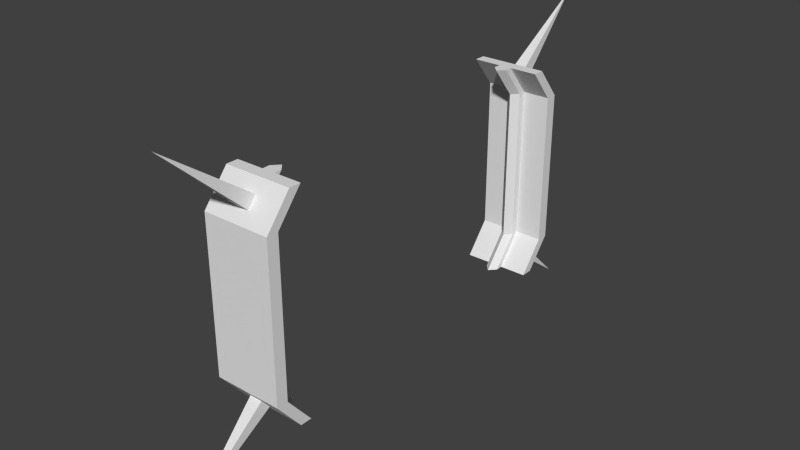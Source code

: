 # Source: targettrack.blend  (saved by Blender 2.69.0; exported with 4.5.12 LTS)
import bpy
from mathutils import Matrix  # noqa: F401  (used for matrix-valued properties, if any)

bpy.ops.wm.read_factory_settings(use_empty=True)
scene = bpy.context.scene
scene.name = 'Scene'

# ---- collections
col_collection_1 = bpy.data.collections.new('Collection 1'); scene.collection.children.link(col_collection_1)

# ---- world
world_world = bpy.data.worlds.new('World'); scene.world = world_world
world_world.color = (0.05088, 0.05088, 0.05088)
world_world.use_sun_shadow = False
world_world.sun_shadow_jitter_overblur = 0.0
world_world.cycles.sampling_method = 'MANUAL'
world_world.cycles.sample_map_resolution = 256

# ---- meshes
me_cube_000 = bpy.data.meshes.new('Cube.000')
me_cube_000.from_pydata([(-1.0, -4.931, 3.169), (-1.0, -4.585, 3.169), (1.0, -4.585, 3.169), (1.0, -4.931, 3.169), (-1.0, -5.331, 2.256), (-1.0, -5.676, 2.256), (1.0, -5.331, 2.256), (1.0, -5.676, 2.256), (-0.1907, -4.585, 3.169), (0.1907, -4.585, 3.169), (0.1907, -4.931, 3.169), (-0.1907, -4.931, 3.169), (0.1907, -5.331, 2.256), (-0.1907, -5.331, 2.256), (-0.1907, -5.676, 2.256), (0.1907, -5.676, 2.256), (-0.1907, -4.365, 3.169), (0.1907, -4.365, 3.169), (0.1907, -5.111, 2.256), (-0.1907, -5.111, 2.256), (0.0, -4.585, 3.169), (0.0, -4.931, 3.169), (0.0, -5.676, 2.256), (0.0, -4.157, 3.169), (0.0, -4.903, 2.256), (-1.0, -5.428, 2.56), (-1.0, -5.179, 2.865), (-1.0, -5.082, 2.56), (-1.0, -4.834, 2.865), (1.0, -5.082, 2.56), (1.0, -4.834, 2.865), (1.0, -5.428, 2.56), (1.0, -5.179, 2.865), (-0.1907, -4.834, 2.865), (-0.1907, -5.082, 2.56), (0.1907, -4.834, 2.865), (0.1907, -5.082, 2.56), (0.1907, -5.179, 2.865), (0.1907, -5.428, 2.56), (-0.1907, -5.179, 2.865), (-0.1907, -5.428, 2.56), (-0.1907, -4.613, 2.865), (-0.1907, -4.862, 2.56), (0.1907, -4.613, 2.865), (0.1907, -4.862, 2.56), (0.0, -5.179, 2.865), (0.0, -5.428, 2.56), (0.0, -4.406, 2.865), (0.0, -4.654, 2.56), (0.0, -7.685, 4.657), (-1.0, -4.931, -3.169), (-1.0, -4.585, -3.169), (1.0, -4.585, -3.169), (1.0, -4.931, -3.169), (-1.0, -5.331, -2.256), (-1.0, -5.676, -2.256), (1.0, -5.331, -2.256), (1.0, -5.676, -2.256), (-0.1907, -4.585, -3.169), (0.1907, -4.585, -3.169), (0.1907, -4.931, -3.169), (-0.1907, -4.931, -3.169), (0.1907, -5.331, -2.256), (-0.1907, -5.331, -2.256), (-0.1907, -5.676, -2.256), (0.1907, -5.676, -2.256), (-0.1907, -4.365, -3.169), (0.1907, -4.365, -3.169), (0.1907, -5.111, -2.256), (-0.1907, -5.111, -2.256), (0.0, -4.585, -3.169), (0.0, -4.931, -3.169), (0.0, -5.676, -2.256), (0.0, -4.157, -3.169), (0.0, -4.903, -2.256), (1.0, -5.676, 0.0), (1.0, -5.331, 0.0), (-1.0, -5.676, 0.0), (-1.0, -5.331, 0.0), (-0.1907, -5.676, 0.0), (0.1907, -5.676, 0.0), (0.1907, -5.331, 0.0), (-0.1907, -5.331, 0.0), (0.0, -4.903, 0.0), (0.0, -5.676, 0.0), (0.1907, -5.111, 0.0), (-0.1907, -5.111, 0.0), (-1.0, -5.428, -2.56), (-1.0, -5.179, -2.865), (-1.0, -5.082, -2.56), (-1.0, -4.834, -2.865), (1.0, -5.082, -2.56), (1.0, -4.834, -2.865), (1.0, -5.428, -2.56), (1.0, -5.179, -2.865), (-0.1907, -4.834, -2.865), (-0.1907, -5.082, -2.56), (0.1907, -4.834, -2.865), (0.1907, -5.082, -2.56), (0.1907, -5.179, -2.865), (0.1907, -5.428, -2.56), (-0.1907, -5.179, -2.865), (-0.1907, -5.428, -2.56), (-0.1907, -4.613, -2.865), (-0.1907, -4.862, -2.56), (0.1907, -4.613, -2.865), (0.1907, -4.862, -2.56), (0.0, -5.179, -2.865), (0.0, -5.428, -2.56), (0.0, -4.406, -2.865), (0.0, -4.654, -2.56), (0.0, -7.685, -4.657)], [], [(11, 8, 1, 0), (25, 27, 4, 5), (36, 29, 6, 12), (29, 31, 7, 6), (40, 25, 5, 14), (3, 2, 9, 10), (21, 20, 8, 11), (27, 34, 13, 4), (31, 38, 15, 7), (46, 40, 14, 22), (48, 44, 18, 24), (82, 13, 19, 86), (36, 12, 18, 44), (20, 9, 17, 23), (33, 8, 16, 41), (10, 9, 20, 21), (38, 46, 22, 15), (42, 48, 24, 19), (8, 20, 23, 16), (5, 4, 78, 77), (4, 13, 82, 78), (12, 6, 76, 81), (19, 24, 83, 86), (12, 81, 85, 18), (14, 5, 77, 79), (22, 14, 79, 84), (6, 7, 75, 76), (24, 18, 85, 83), (7, 15, 80, 75), (15, 22, 84, 80), (0, 1, 28, 26), (26, 28, 27, 25), (9, 2, 30, 35), (35, 30, 29, 36), (2, 3, 32, 30), (30, 32, 31, 29), (11, 0, 26, 39), (39, 26, 25, 40), (1, 8, 33, 28), (28, 33, 34, 27), (3, 10, 37, 32), (32, 37, 38, 31), (21, 11, 39, 45), (23, 17, 43, 47), (47, 43, 44, 48), (9, 35, 43, 17), (35, 36, 44, 43), (13, 34, 42, 19), (34, 33, 41, 42), (10, 21, 45, 37), (16, 23, 47, 41), (41, 47, 48, 42), (46, 38, 49), (39, 40, 49), (37, 45, 49), (40, 46, 49), (38, 37, 49), (45, 39, 49), (61, 50, 51, 58), (87, 55, 54, 89), (98, 62, 56, 91), (91, 56, 57, 93), (102, 64, 55, 87), (53, 60, 59, 52), (71, 61, 58, 70), (89, 54, 63, 96), (93, 57, 65, 100), (108, 72, 64, 102), (110, 74, 68, 106), (82, 86, 69, 63), (98, 106, 68, 62), (70, 73, 67, 59), (95, 103, 66, 58), (60, 71, 70, 59), (100, 65, 72, 108), (104, 69, 74, 110), (58, 66, 73, 70), (55, 77, 78, 54), (54, 78, 82, 63), (62, 81, 76, 56), (69, 86, 83, 74), (62, 68, 85, 81), (64, 79, 77, 55), (72, 84, 79, 64), (56, 76, 75, 57), (74, 83, 85, 68), (57, 75, 80, 65), (65, 80, 84, 72), (50, 88, 90, 51), (88, 87, 89, 90), (59, 97, 92, 52), (97, 98, 91, 92), (52, 92, 94, 53), (92, 91, 93, 94), (61, 101, 88, 50), (101, 102, 87, 88), (51, 90, 95, 58), (90, 89, 96, 95), (53, 94, 99, 60), (94, 93, 100, 99), (71, 107, 101, 61), (73, 109, 105, 67), (109, 110, 106, 105), (59, 67, 105, 97), (97, 105, 106, 98), (63, 69, 104, 96), (96, 104, 103, 95), (60, 99, 107, 71), (66, 103, 109, 73), (103, 104, 110, 109), (108, 111, 100), (101, 111, 102), (99, 111, 107), (102, 111, 108), (100, 111, 99), (107, 111, 101)])
_uv = me_cube_000.uv_layers.new(name='UVMap')
_uv.uv.foreach_set('vector', [0.1247, 0.9382, 0.1247, 0.9872, 0.01024, 0.9869, 0.01037, 0.9381, 0.8818, 0.8516, 0.8352, 0.8516, 0.8688, 0.8105, 0.9153, 0.8105, 0.7297, 0.8569, 0.6205, 0.8569, 0.6205, 0.8038, 0.7297, 0.8038, 0.8347, 0.852, 0.8813, 0.8521, 0.9149, 0.8112, 0.8683, 0.811, 0.124, 0.8261, 0.01086, 0.827, 0.01147, 0.7719, 0.1218, 0.7679, 0.2933, 0.9379, 0.2935, 0.9868, 0.1788, 0.9872, 0.1788, 0.9383, 0.1518, 0.9382, 0.1518, 0.9872, 0.1247, 0.9872, 0.1247, 0.9382, 0.7302, 0.8563, 0.6211, 0.8563, 0.6211, 0.8033, 0.7302, 0.8033, 0.2927, 0.8268, 0.18, 0.8265, 0.1838, 0.7686, 0.2921, 0.772, 0.152, 0.8261, 0.124, 0.8261, 0.1218, 0.7679, 0.1529, 0.7673, 0.458, 0.8561, 0.5101, 0.8561, 0.5101, 0.7993, 0.458, 0.7993, 0.5543, 0.4623, 0.5543, 0.7993, 0.5101, 0.7993, 0.5101, 0.4623, 0.5543, 0.8561, 0.5543, 0.7993, 0.5101, 0.7993, 0.5101, 0.8561, 0.5101, 0.9926, 0.5543, 0.9626, 0.5101, 0.9626, 0.458, 0.9626, 0.5543, 0.9078, 0.5543, 0.9626, 0.5101, 0.9626, 0.5101, 0.9078, 0.1788, 0.9383, 0.1788, 0.9872, 0.1518, 0.9872, 0.1518, 0.9382, 0.18, 0.8265, 0.152, 0.8261, 0.1529, 0.7673, 0.1838, 0.7686, 0.5101, 0.8561, 0.458, 0.8561, 0.458, 0.7993, 0.5101, 0.7993, 0.5543, 0.9626, 0.5101, 0.9918, 0.458, 0.9626, 0.5101, 0.9626, 0.9153, 0.8105, 0.8688, 0.8105, 0.8688, 0.5062, 0.9153, 0.5062, 0.7302, 0.8033, 0.6211, 0.8033, 0.6211, 0.499, 0.7302, 0.499, 0.7297, 0.8038, 0.6205, 0.8038, 0.6205, 0.4996, 0.7297, 0.4996, 0.5101, 0.7993, 0.458, 0.7993, 0.458, 0.4623, 0.5101, 0.4623, 0.5543, 0.7993, 0.5543, 0.4623, 0.5101, 0.4623, 0.5101, 0.7993, 0.1218, 0.7679, 0.01147, 0.7719, 0.01633, 0.4922, 0.1167, 0.494, 0.1529, 0.7673, 0.1218, 0.7679, 0.1167, 0.494, 0.1522, 0.4948, 0.8683, 0.811, 0.9149, 0.8112, 0.9157, 0.5069, 0.8692, 0.5068, 0.458, 0.7993, 0.5101, 0.7993, 0.5101, 0.4623, 0.458, 0.4623, 0.2921, 0.772, 0.1838, 0.7686, 0.1878, 0.4956, 0.2886, 0.4935, 0.1838, 0.7686, 0.1529, 0.7673, 0.1522, 0.4948, 0.1878, 0.4956, 0.8148, 0.9337, 0.7682, 0.9337, 0.8017, 0.8927, 0.8483, 0.8927, 0.8483, 0.8927, 0.8017, 0.8927, 0.8352, 0.8516, 0.8818, 0.8516, 0.7297, 0.9629, 0.6205, 0.9629, 0.6205, 0.9099, 0.7297, 0.9099, 0.7297, 0.9099, 0.6205, 0.9099, 0.6205, 0.8569, 0.7297, 0.8569, 0.7674, 0.934, 0.814, 0.9341, 0.8476, 0.8931, 0.8011, 0.893, 0.8011, 0.893, 0.8476, 0.8931, 0.8813, 0.8521, 0.8347, 0.852, 0.1247, 0.9382, 0.01037, 0.9381, 0.01056, 0.8825, 0.1245, 0.8824, 0.1245, 0.8824, 0.01056, 0.8825, 0.01086, 0.827, 0.124, 0.8261, 0.7302, 0.9624, 0.6211, 0.9624, 0.6211, 0.9093, 0.7302, 0.9093, 0.7302, 0.9093, 0.6211, 0.9093, 0.6211, 0.8563, 0.7302, 0.8563, 0.2933, 0.9379, 0.1788, 0.9383, 0.1791, 0.8825, 0.2931, 0.8822, 0.2931, 0.8822, 0.1791, 0.8825, 0.18, 0.8265, 0.2927, 0.8268, 0.1518, 0.9382, 0.1247, 0.9382, 0.1245, 0.8824, 0.1518, 0.8824, 0.458, 0.9626, 0.5101, 0.9626, 0.5101, 0.9078, 0.458, 0.9078, 0.458, 0.9078, 0.5101, 0.9078, 0.5101, 0.8561, 0.458, 0.8561, 0.5543, 0.9626, 0.5543, 0.9078, 0.5101, 0.9078, 0.5101, 0.9626, 0.5543, 0.9078, 0.5543, 0.8561, 0.5101, 0.8561, 0.5101, 0.9078, 0.5543, 0.7993, 0.5543, 0.8561, 0.5101, 0.8561, 0.5101, 0.7993, 0.5543, 0.8561, 0.5543, 0.9078, 0.5101, 0.9078, 0.5101, 0.8561, 0.1788, 0.9383, 0.1518, 0.9382, 0.1518, 0.8824, 0.1791, 0.8825, 0.5101, 0.9626, 0.458, 0.9626, 0.458, 0.9078, 0.5101, 0.9078, 0.5101, 0.9078, 0.458, 0.9078, 0.458, 0.8561, 0.5101, 0.8561, 0.9687, 0.5044, 0.9929, 0.5027, 0.9684, 0.9114, 0.939, 0.5065, 0.9926, 0.503, 0.9686, 0.9139, 0.9386, 0.507, 0.9681, 0.5044, 0.9684, 0.9114, 0.9392, 0.507, 0.9687, 0.5044, 0.9684, 0.9114, 0.939, 0.5065, 0.9926, 0.503, 0.9686, 0.9139, 0.9681, 0.5044, 0.9929, 0.5027, 0.9684, 0.9114, 0.1247, 0.9382, 0.01037, 0.9381, 0.01024, 0.9869, 0.1247, 0.9872, 0.8818, 0.8516, 0.9153, 0.8105, 0.8688, 0.8105, 0.8352, 0.8516, 0.7297, 0.8569, 0.7297, 0.8038, 0.6205, 0.8038, 0.6205, 0.8569, 0.8347, 0.852, 0.8683, 0.811, 0.9149, 0.8112, 0.8813, 0.8521, 0.124, 0.8261, 0.1218, 0.7679, 0.01147, 0.7719, 0.01086, 0.827, 0.2933, 0.9379, 0.1788, 0.9383, 0.1788, 0.9872, 0.2935, 0.9868, 0.1518, 0.9382, 0.1247, 0.9382, 0.1247, 0.9872, 0.1518, 0.9872, 0.7302, 0.8563, 0.7302, 0.8033, 0.6211, 0.8033, 0.6211, 0.8563, 0.2927, 0.8268, 0.2921, 0.772, 0.1838, 0.7686, 0.18, 0.8265, 0.152, 0.8261, 0.1529, 0.7673, 0.1218, 0.7679, 0.124, 0.8261, 0.458, 0.8561, 0.458, 0.7993, 0.5101, 0.7993, 0.5101, 0.8561, 0.5543, 0.4623, 0.5101, 0.4623, 0.5101, 0.7993, 0.5543, 0.7993, 0.5543, 0.8561, 0.5101, 0.8561, 0.5101, 0.7993, 0.5543, 0.7993, 0.5101, 0.9926, 0.458, 0.9626, 0.5101, 0.9626, 0.5543, 0.9626, 0.5543, 0.9078, 0.5101, 0.9078, 0.5101, 0.9626, 0.5543, 0.9626, 0.1788, 0.9383, 0.1518, 0.9382, 0.1518, 0.9872, 0.1788, 0.9872, 0.18, 0.8265, 0.1838, 0.7686, 0.1529, 0.7673, 0.152, 0.8261, 0.5101, 0.8561, 0.5101, 0.7993, 0.458, 0.7993, 0.458, 0.8561, 0.5543, 0.9626, 0.5101, 0.9626, 0.458, 0.9626, 0.5101, 0.9918, 0.9153, 0.8105, 0.9153, 0.5062, 0.8688, 0.5062, 0.8688, 0.8105, 0.7302, 0.8033, 0.7302, 0.499, 0.6211, 0.499, 0.6211, 0.8033, 0.7297, 0.8038, 0.7297, 0.4996, 0.6205, 0.4996, 0.6205, 0.8038, 0.5101, 0.7993, 0.5101, 0.4623, 0.458, 0.4623, 0.458, 0.7993, 0.5543, 0.7993, 0.5101, 0.7993, 0.5101, 0.4623, 0.5543, 0.4623, 0.1218, 0.7679, 0.1167, 0.494, 0.01633, 0.4922, 0.01147, 0.7719, 0.1529, 0.7673, 0.1522, 0.4948, 0.1167, 0.494, 0.1218, 0.7679, 0.8683, 0.811, 0.8692, 0.5068, 0.9157, 0.5069, 0.9149, 0.8112, 0.458, 0.7993, 0.458, 0.4623, 0.5101, 0.4623, 0.5101, 0.7993, 0.2921, 0.772, 0.2886, 0.4935, 0.1878, 0.4956, 0.1838, 0.7686, 0.1838, 0.7686, 0.1878, 0.4956, 0.1522, 0.4948, 0.1529, 0.7673, 0.8148, 0.9337, 0.8483, 0.8927, 0.8017, 0.8927, 0.7682, 0.9337, 0.8483, 0.8927, 0.8818, 0.8516, 0.8352, 0.8516, 0.8017, 0.8927, 0.7297, 0.9629, 0.7297, 0.9099, 0.6205, 0.9099, 0.6205, 0.9629, 0.7297, 0.9099, 0.7297, 0.8569, 0.6205, 0.8569, 0.6205, 0.9099, 0.7674, 0.934, 0.8011, 0.893, 0.8476, 0.8931, 0.814, 0.9341, 0.8011, 0.893, 0.8347, 0.852, 0.8813, 0.8521, 0.8476, 0.8931, 0.1247, 0.9382, 0.1245, 0.8824, 0.01056, 0.8825, 0.01037, 0.9381, 0.1245, 0.8824, 0.124, 0.8261, 0.01086, 0.827, 0.01056, 0.8825, 0.7302, 0.9624, 0.7302, 0.9093, 0.6211, 0.9093, 0.6211, 0.9624, 0.7302, 0.9093, 0.7302, 0.8563, 0.6211, 0.8563, 0.6211, 0.9093, 0.2933, 0.9379, 0.2931, 0.8822, 0.1791, 0.8825, 0.1788, 0.9383, 0.2931, 0.8822, 0.2927, 0.8268, 0.18, 0.8265, 0.1791, 0.8825, 0.1518, 0.9382, 0.1518, 0.8824, 0.1245, 0.8824, 0.1247, 0.9382, 0.458, 0.9626, 0.458, 0.9078, 0.5101, 0.9078, 0.5101, 0.9626, 0.458, 0.9078, 0.458, 0.8561, 0.5101, 0.8561, 0.5101, 0.9078, 0.5543, 0.9626, 0.5101, 0.9626, 0.5101, 0.9078, 0.5543, 0.9078, 0.5543, 0.9078, 0.5101, 0.9078, 0.5101, 0.8561, 0.5543, 0.8561, 0.5543, 0.7993, 0.5101, 0.7993, 0.5101, 0.8561, 0.5543, 0.8561, 0.5543, 0.8561, 0.5101, 0.8561, 0.5101, 0.9078, 0.5543, 0.9078, 0.1788, 0.9383, 0.1791, 0.8825, 0.1518, 0.8824, 0.1518, 0.9382, 0.5101, 0.9626, 0.5101, 0.9078, 0.458, 0.9078, 0.458, 0.9626, 0.5101, 0.9078, 0.5101, 0.8561, 0.458, 0.8561, 0.458, 0.9078, 0.9687, 0.5044, 0.9684, 0.9114, 0.9929, 0.5027, 0.939, 0.5065, 0.9686, 0.9139, 0.9926, 0.503, 0.9386, 0.507, 0.9684, 0.9114, 0.9681, 0.5044, 0.9392, 0.507, 0.9684, 0.9114, 0.9687, 0.5044, 0.939, 0.5065, 0.9686, 0.9139, 0.9926, 0.503, 0.9681, 0.5044, 0.9684, 0.9114, 0.9929, 0.5027])
me_cube_000.use_remesh_preserve_volume = False
me_cube_000.use_remesh_preserve_attributes = False
me_cube_000.use_mirror_vertex_groups = False
me_cube_000.update()
me_cube_001 = bpy.data.meshes.new('Cube.001')
me_cube_001.from_pydata([(-1.0, 4.931, 3.169), (-1.0, 4.585, 3.169), (1.0, 4.585, 3.169), (1.0, 4.931, 3.169), (-1.0, 5.331, 2.256), (-1.0, 5.676, 2.256), (1.0, 5.331, 2.256), (1.0, 5.676, 2.256), (-0.1907, 4.585, 3.169), (0.1907, 4.585, 3.169), (0.1907, 4.931, 3.169), (-0.1907, 4.931, 3.169), (0.1907, 5.331, 2.256), (-0.1907, 5.331, 2.256), (-0.1907, 5.676, 2.256), (0.1907, 5.676, 2.256), (-0.1907, 4.365, 3.169), (0.1907, 4.365, 3.169), (0.1907, 5.111, 2.256), (-0.1907, 5.111, 2.256), (0.0, 4.585, 3.169), (0.0, 4.931, 3.169), (0.0, 5.676, 2.256), (0.0, 4.157, 3.169), (0.0, 4.903, 2.256), (-1.0, 5.428, 2.56), (-1.0, 5.179, 2.865), (-1.0, 5.082, 2.56), (-1.0, 4.834, 2.865), (1.0, 5.082, 2.56), (1.0, 4.834, 2.865), (1.0, 5.428, 2.56), (1.0, 5.179, 2.865), (-0.1907, 4.834, 2.865), (-0.1907, 5.082, 2.56), (0.1907, 4.834, 2.865), (0.1907, 5.082, 2.56), (0.1907, 5.179, 2.865), (0.1907, 5.428, 2.56), (-0.1907, 5.179, 2.865), (-0.1907, 5.428, 2.56), (-0.1907, 4.613, 2.865), (-0.1907, 4.862, 2.56), (0.1907, 4.613, 2.865), (0.1907, 4.862, 2.56), (0.0, 5.179, 2.865), (0.0, 5.428, 2.56), (0.0, 4.406, 2.865), (0.0, 4.654, 2.56), (0.0, 7.685, 4.657), (-1.0, 4.931, -3.169), (-1.0, 4.585, -3.169), (1.0, 4.585, -3.169), (1.0, 4.931, -3.169), (-1.0, 5.331, -2.256), (-1.0, 5.676, -2.256), (1.0, 5.331, -2.256), (1.0, 5.676, -2.256), (-0.1907, 4.585, -3.169), (0.1907, 4.585, -3.169), (0.1907, 4.931, -3.169), (-0.1907, 4.931, -3.169), (0.1907, 5.331, -2.256), (-0.1907, 5.331, -2.256), (-0.1907, 5.676, -2.256), (0.1907, 5.676, -2.256), (-0.1907, 4.365, -3.169), (0.1907, 4.365, -3.169), (0.1907, 5.111, -2.256), (-0.1907, 5.111, -2.256), (0.0, 4.585, -3.169), (0.0, 4.931, -3.169), (0.0, 5.676, -2.256), (0.0, 4.157, -3.169), (0.0, 4.903, -2.256), (1.0, 5.676, 0.0), (1.0, 5.331, 0.0), (-1.0, 5.676, 0.0), (-1.0, 5.331, 0.0), (-0.1907, 5.676, 0.0), (0.1907, 5.676, 0.0), (0.1907, 5.331, 0.0), (-0.1907, 5.331, 0.0), (0.0, 4.903, 0.0), (0.0, 5.676, 0.0), (0.1907, 5.111, 0.0), (-0.1907, 5.111, 0.0), (-1.0, 5.428, -2.56), (-1.0, 5.179, -2.865), (-1.0, 5.082, -2.56), (-1.0, 4.834, -2.865), (1.0, 5.082, -2.56), (1.0, 4.834, -2.865), (1.0, 5.428, -2.56), (1.0, 5.179, -2.865), (-0.1907, 4.834, -2.865), (-0.1907, 5.082, -2.56), (0.1907, 4.834, -2.865), (0.1907, 5.082, -2.56), (0.1907, 5.179, -2.865), (0.1907, 5.428, -2.56), (-0.1907, 5.179, -2.865), (-0.1907, 5.428, -2.56), (-0.1907, 4.613, -2.865), (-0.1907, 4.862, -2.56), (0.1907, 4.613, -2.865), (0.1907, 4.862, -2.56), (0.0, 5.179, -2.865), (0.0, 5.428, -2.56), (0.0, 4.406, -2.865), (0.0, 4.654, -2.56), (0.0, 7.685, -4.657)], [], [(11, 0, 1, 8), (25, 5, 4, 27), (36, 12, 6, 29), (29, 6, 7, 31), (40, 14, 5, 25), (3, 10, 9, 2), (21, 11, 8, 20), (27, 4, 13, 34), (31, 7, 15, 38), (46, 22, 14, 40), (48, 24, 18, 44), (82, 86, 19, 13), (36, 44, 18, 12), (20, 23, 17, 9), (33, 41, 16, 8), (10, 21, 20, 9), (38, 15, 22, 46), (42, 19, 24, 48), (8, 16, 23, 20), (5, 77, 78, 4), (4, 78, 82, 13), (12, 81, 76, 6), (19, 86, 83, 24), (12, 18, 85, 81), (14, 79, 77, 5), (22, 84, 79, 14), (6, 76, 75, 7), (24, 83, 85, 18), (7, 75, 80, 15), (15, 80, 84, 22), (0, 26, 28, 1), (26, 25, 27, 28), (9, 35, 30, 2), (35, 36, 29, 30), (2, 30, 32, 3), (30, 29, 31, 32), (11, 39, 26, 0), (39, 40, 25, 26), (1, 28, 33, 8), (28, 27, 34, 33), (3, 32, 37, 10), (32, 31, 38, 37), (21, 45, 39, 11), (23, 47, 43, 17), (47, 48, 44, 43), (9, 17, 43, 35), (35, 43, 44, 36), (13, 19, 42, 34), (34, 42, 41, 33), (10, 37, 45, 21), (16, 41, 47, 23), (41, 42, 48, 47), (46, 49, 38), (39, 49, 40), (37, 49, 45), (40, 49, 46), (38, 49, 37), (45, 49, 39), (61, 58, 51, 50), (87, 89, 54, 55), (98, 91, 56, 62), (91, 93, 57, 56), (102, 87, 55, 64), (53, 52, 59, 60), (71, 70, 58, 61), (89, 96, 63, 54), (93, 100, 65, 57), (108, 102, 64, 72), (110, 106, 68, 74), (82, 63, 69, 86), (98, 62, 68, 106), (70, 59, 67, 73), (95, 58, 66, 103), (60, 59, 70, 71), (100, 108, 72, 65), (104, 110, 74, 69), (58, 70, 73, 66), (55, 54, 78, 77), (54, 63, 82, 78), (62, 56, 76, 81), (69, 74, 83, 86), (62, 81, 85, 68), (64, 55, 77, 79), (72, 64, 79, 84), (56, 57, 75, 76), (74, 68, 85, 83), (57, 65, 80, 75), (65, 72, 84, 80), (50, 51, 90, 88), (88, 90, 89, 87), (59, 52, 92, 97), (97, 92, 91, 98), (52, 53, 94, 92), (92, 94, 93, 91), (61, 50, 88, 101), (101, 88, 87, 102), (51, 58, 95, 90), (90, 95, 96, 89), (53, 60, 99, 94), (94, 99, 100, 93), (71, 61, 101, 107), (73, 67, 105, 109), (109, 105, 106, 110), (59, 97, 105, 67), (97, 98, 106, 105), (63, 96, 104, 69), (96, 95, 103, 104), (60, 71, 107, 99), (66, 73, 109, 103), (103, 109, 110, 104), (108, 100, 111), (101, 102, 111), (99, 107, 111), (102, 108, 111), (100, 99, 111), (107, 101, 111)])
_uv = me_cube_001.uv_layers.new(name='UVMap')
_uv.uv.foreach_set('vector', [0.1247, 0.9382, 0.01037, 0.9381, 0.01024, 0.9869, 0.1247, 0.9872, 0.8818, 0.8516, 0.9153, 0.8105, 0.8688, 0.8105, 0.8352, 0.8516, 0.7297, 0.8569, 0.7297, 0.8038, 0.6205, 0.8038, 0.6205, 0.8569, 0.8347, 0.852, 0.8683, 0.811, 0.9149, 0.8112, 0.8813, 0.8521, 0.124, 0.8261, 0.1218, 0.7679, 0.01147, 0.7719, 0.01086, 0.827, 0.2933, 0.9379, 0.1788, 0.9383, 0.1788, 0.9872, 0.2935, 0.9868, 0.1518, 0.9382, 0.1247, 0.9382, 0.1247, 0.9872, 0.1518, 0.9872, 0.7302, 0.8563, 0.7302, 0.8033, 0.6211, 0.8033, 0.6211, 0.8563, 0.2927, 0.8268, 0.2921, 0.772, 0.1838, 0.7686, 0.18, 0.8265, 0.152, 0.8261, 0.1529, 0.7673, 0.1218, 0.7679, 0.124, 0.8261, 0.458, 0.8561, 0.458, 0.7993, 0.5101, 0.7993, 0.5101, 0.8561, 0.5543, 0.4623, 0.5101, 0.4623, 0.5101, 0.7993, 0.5543, 0.7993, 0.5543, 0.8561, 0.5101, 0.8561, 0.5101, 0.7993, 0.5543, 0.7993, 0.5101, 0.9934, 0.458, 0.9626, 0.5101, 0.9626, 0.5543, 0.9626, 0.5543, 0.9078, 0.5101, 0.9078, 0.5101, 0.9626, 0.5543, 0.9626, 0.1788, 0.9383, 0.1518, 0.9382, 0.1518, 0.9872, 0.1788, 0.9872, 0.18, 0.8265, 0.1838, 0.7686, 0.1529, 0.7673, 0.152, 0.8261, 0.5101, 0.8561, 0.5101, 0.7993, 0.458, 0.7993, 0.458, 0.8561, 0.5543, 0.9626, 0.5101, 0.9626, 0.458, 0.9626, 0.5101, 0.9925, 0.9153, 0.8105, 0.9153, 0.5062, 0.8688, 0.5062, 0.8688, 0.8105, 0.7302, 0.8033, 0.7302, 0.499, 0.6211, 0.499, 0.6211, 0.8033, 0.7297, 0.8038, 0.7297, 0.4996, 0.6205, 0.4996, 0.6205, 0.8038, 0.5101, 0.7993, 0.5101, 0.4623, 0.458, 0.4623, 0.458, 0.7993, 0.5543, 0.7993, 0.5101, 0.7993, 0.5101, 0.4623, 0.5543, 0.4623, 0.1218, 0.7679, 0.1167, 0.494, 0.01633, 0.4922, 0.01147, 0.7719, 0.1529, 0.7673, 0.1522, 0.4948, 0.1167, 0.494, 0.1218, 0.7679, 0.8683, 0.811, 0.8692, 0.5068, 0.9157, 0.5069, 0.9149, 0.8112, 0.458, 0.7993, 0.458, 0.4623, 0.5101, 0.4623, 0.5101, 0.7993, 0.2921, 0.772, 0.2886, 0.4935, 0.1878, 0.4956, 0.1838, 0.7686, 0.1838, 0.7686, 0.1878, 0.4956, 0.1522, 0.4948, 0.1529, 0.7673, 0.8148, 0.9337, 0.8483, 0.8927, 0.8017, 0.8927, 0.7682, 0.9337, 0.8483, 0.8927, 0.8818, 0.8516, 0.8352, 0.8516, 0.8017, 0.8927, 0.7297, 0.9629, 0.7297, 0.9099, 0.6205, 0.9099, 0.6205, 0.9629, 0.7297, 0.9099, 0.7297, 0.8569, 0.6205, 0.8569, 0.6205, 0.9099, 0.7674, 0.934, 0.8011, 0.893, 0.8476, 0.8931, 0.814, 0.9341, 0.8011, 0.893, 0.8347, 0.852, 0.8813, 0.8521, 0.8476, 0.8931, 0.1247, 0.9382, 0.1245, 0.8824, 0.01056, 0.8825, 0.01037, 0.9381, 0.1245, 0.8824, 0.124, 0.8261, 0.01086, 0.827, 0.01056, 0.8825, 0.7302, 0.9624, 0.7302, 0.9093, 0.6211, 0.9093, 0.6211, 0.9624, 0.7302, 0.9093, 0.7302, 0.8563, 0.6211, 0.8563, 0.6211, 0.9093, 0.2933, 0.9379, 0.2931, 0.8822, 0.1791, 0.8825, 0.1788, 0.9383, 0.2931, 0.8822, 0.2927, 0.8268, 0.18, 0.8265, 0.1791, 0.8825, 0.1518, 0.9382, 0.1518, 0.8824, 0.1245, 0.8824, 0.1247, 0.9382, 0.458, 0.9626, 0.458, 0.9078, 0.5101, 0.9078, 0.5101, 0.9626, 0.458, 0.9078, 0.458, 0.8561, 0.5101, 0.8561, 0.5101, 0.9078, 0.5543, 0.9626, 0.5101, 0.9626, 0.5101, 0.9078, 0.5543, 0.9078, 0.5543, 0.9078, 0.5101, 0.9078, 0.5101, 0.8561, 0.5543, 0.8561, 0.5543, 0.7993, 0.5101, 0.7993, 0.5101, 0.8561, 0.5543, 0.8561, 0.5543, 0.8561, 0.5101, 0.8561, 0.5101, 0.9078, 0.5543, 0.9078, 0.1788, 0.9383, 0.1791, 0.8825, 0.1518, 0.8824, 0.1518, 0.9382, 0.5101, 0.9626, 0.5101, 0.9078, 0.458, 0.9078, 0.458, 0.9626, 0.5101, 0.9078, 0.5101, 0.8561, 0.458, 0.8561, 0.458, 0.9078, 0.9687, 0.5044, 0.9684, 0.9114, 0.9929, 0.5027, 0.939, 0.5065, 0.9686, 0.9139, 0.9926, 0.503, 0.9386, 0.507, 0.9684, 0.9114, 0.9681, 0.5044, 0.9392, 0.507, 0.9684, 0.9114, 0.9687, 0.5044, 0.939, 0.5065, 0.9686, 0.9139, 0.9926, 0.503, 0.9681, 0.5044, 0.9684, 0.9114, 0.9929, 0.5027, 0.1247, 0.9382, 0.1247, 0.9872, 0.01024, 0.9869, 0.01037, 0.9381, 0.8818, 0.8516, 0.8352, 0.8516, 0.8688, 0.8105, 0.9153, 0.8105, 0.7297, 0.8569, 0.6205, 0.8569, 0.6205, 0.8038, 0.7297, 0.8038, 0.8347, 0.852, 0.8813, 0.8521, 0.9149, 0.8112, 0.8683, 0.811, 0.124, 0.8261, 0.01086, 0.827, 0.01147, 0.7719, 0.1218, 0.7679, 0.2933, 0.9379, 0.2935, 0.9868, 0.1788, 0.9872, 0.1788, 0.9383, 0.1518, 0.9382, 0.1518, 0.9872, 0.1247, 0.9872, 0.1247, 0.9382, 0.7302, 0.8563, 0.6211, 0.8563, 0.6211, 0.8033, 0.7302, 0.8033, 0.2927, 0.8268, 0.18, 0.8265, 0.1838, 0.7686, 0.2921, 0.772, 0.152, 0.8261, 0.124, 0.8261, 0.1218, 0.7679, 0.1529, 0.7673, 0.458, 0.8561, 0.5101, 0.8561, 0.5101, 0.7993, 0.458, 0.7993, 0.5543, 0.4623, 0.5543, 0.7993, 0.5101, 0.7993, 0.5101, 0.4623, 0.5543, 0.8561, 0.5543, 0.7993, 0.5101, 0.7993, 0.5101, 0.8561, 0.5101, 0.9934, 0.5543, 0.9626, 0.5101, 0.9626, 0.458, 0.9626, 0.5543, 0.9078, 0.5543, 0.9626, 0.5101, 0.9626, 0.5101, 0.9078, 0.1788, 0.9383, 0.1788, 0.9872, 0.1518, 0.9872, 0.1518, 0.9382, 0.18, 0.8265, 0.152, 0.8261, 0.1529, 0.7673, 0.1838, 0.7686, 0.5101, 0.8561, 0.458, 0.8561, 0.458, 0.7993, 0.5101, 0.7993, 0.5543, 0.9626, 0.5101, 0.9925, 0.458, 0.9626, 0.5101, 0.9626, 0.9153, 0.8105, 0.8688, 0.8105, 0.8688, 0.5062, 0.9153, 0.5062, 0.7302, 0.8033, 0.6211, 0.8033, 0.6211, 0.499, 0.7302, 0.499, 0.7297, 0.8038, 0.6205, 0.8038, 0.6205, 0.4996, 0.7297, 0.4996, 0.5101, 0.7993, 0.458, 0.7993, 0.458, 0.4623, 0.5101, 0.4623, 0.5543, 0.7993, 0.5543, 0.4623, 0.5101, 0.4623, 0.5101, 0.7993, 0.1218, 0.7679, 0.01147, 0.7719, 0.01633, 0.4922, 0.1167, 0.494, 0.1529, 0.7673, 0.1218, 0.7679, 0.1167, 0.494, 0.1522, 0.4948, 0.8683, 0.811, 0.9149, 0.8112, 0.9157, 0.5069, 0.8692, 0.5068, 0.458, 0.7993, 0.5101, 0.7993, 0.5101, 0.4623, 0.458, 0.4623, 0.2921, 0.772, 0.1838, 0.7686, 0.1878, 0.4956, 0.2886, 0.4935, 0.1838, 0.7686, 0.1529, 0.7673, 0.1522, 0.4948, 0.1878, 0.4956, 0.8148, 0.9337, 0.7682, 0.9337, 0.8017, 0.8927, 0.8483, 0.8927, 0.8483, 0.8927, 0.8017, 0.8927, 0.8352, 0.8516, 0.8818, 0.8516, 0.7297, 0.9629, 0.6205, 0.9629, 0.6205, 0.9099, 0.7297, 0.9099, 0.7297, 0.9099, 0.6205, 0.9099, 0.6205, 0.8569, 0.7297, 0.8569, 0.7674, 0.934, 0.814, 0.9341, 0.8476, 0.8931, 0.8011, 0.893, 0.8011, 0.893, 0.8476, 0.8931, 0.8813, 0.8521, 0.8347, 0.852, 0.1247, 0.9382, 0.01037, 0.9381, 0.01056, 0.8825, 0.1245, 0.8824, 0.1245, 0.8824, 0.01056, 0.8825, 0.01086, 0.827, 0.124, 0.8261, 0.7302, 0.9624, 0.6211, 0.9624, 0.6211, 0.9093, 0.7302, 0.9093, 0.7302, 0.9093, 0.6211, 0.9093, 0.6211, 0.8563, 0.7302, 0.8563, 0.2933, 0.9379, 0.1788, 0.9383, 0.1791, 0.8825, 0.2931, 0.8822, 0.2931, 0.8822, 0.1791, 0.8825, 0.18, 0.8265, 0.2927, 0.8268, 0.1518, 0.9382, 0.1247, 0.9382, 0.1245, 0.8824, 0.1518, 0.8824, 0.458, 0.9626, 0.5101, 0.9626, 0.5101, 0.9078, 0.458, 0.9078, 0.458, 0.9078, 0.5101, 0.9078, 0.5101, 0.8561, 0.458, 0.8561, 0.5543, 0.9626, 0.5543, 0.9078, 0.5101, 0.9078, 0.5101, 0.9626, 0.5543, 0.9078, 0.5543, 0.8561, 0.5101, 0.8561, 0.5101, 0.9078, 0.5543, 0.7993, 0.5543, 0.8561, 0.5101, 0.8561, 0.5101, 0.7993, 0.5543, 0.8561, 0.5543, 0.9078, 0.5101, 0.9078, 0.5101, 0.8561, 0.1788, 0.9383, 0.1518, 0.9382, 0.1518, 0.8824, 0.1791, 0.8825, 0.5101, 0.9626, 0.458, 0.9626, 0.458, 0.9078, 0.5101, 0.9078, 0.5101, 0.9078, 0.458, 0.9078, 0.458, 0.8561, 0.5101, 0.8561, 0.9687, 0.5044, 0.9929, 0.5027, 0.9684, 0.9114, 0.939, 0.5065, 0.9926, 0.503, 0.9686, 0.9139, 0.9386, 0.507, 0.9681, 0.5044, 0.9684, 0.9114, 0.9392, 0.507, 0.9687, 0.5044, 0.9684, 0.9114, 0.939, 0.5065, 0.9926, 0.503, 0.9686, 0.9139, 0.9681, 0.5044, 0.9929, 0.5027, 0.9684, 0.9114])
me_cube_001.use_remesh_preserve_volume = False
me_cube_001.use_remesh_preserve_attributes = False
me_cube_001.use_mirror_vertex_groups = False
me_cube_001.update()

# ---- objects
ob_part_2 = bpy.data.objects.new('part.2', me_cube_000)
ob_part_1 = bpy.data.objects.new('part.1', me_cube_001)

# ---- transforms, parenting, visibility, modifiers, constraints
ob_part_2.location = (0.0, 0.0, 0.0)
ob_part_2.lineart.crease_threshold = 0.0
ob_part_1.location = (0.0, 0.0, 0.0)
ob_part_1.lineart.crease_threshold = 0.0

# ---- collection membership
col_collection_1.objects.link(ob_part_2)
col_collection_1.objects.link(ob_part_1)

# ---- scene / render settings (as saved in the file)
scene.frame_start = 1; scene.frame_end = 250; scene.frame_set(1)
scene.render.engine = 'BLENDER_EEVEE_NEXT'
scene.render.image_settings.color_mode = 'RGB'
scene.render.image_settings.compression = 90
scene.render.resolution_percentage = 50
scene.render.dither_intensity = 0.0
scene.render.bake_margin = 2
scene.cycles.use_denoising = False
scene.cycles.samples = 10
scene.cycles.sampling_pattern = 'TABULATED_SOBOL'
scene.cycles.light_sampling_threshold = 0.0
scene.cycles.use_adaptive_sampling = False
scene.cycles.use_light_tree = False
scene.cycles.blur_glossy = 0.0
scene.cycles.volume_bounces = 1
scene.cycles.pixel_filter_type = 'GAUSSIAN'
scene.cycles.sample_clamp_indirect = 0.0
scene.view_settings.view_transform = 'Standard'
bpy.context.view_layer.update()

# ---- added for rendering (the .blend has no active camera and no usable light): camera, sun
cam_auto = bpy.data.cameras.new('AutoCamera')
cam_auto.lens = 50.0
cam_auto.sensor_width = 36.0
cam_auto.clip_end = 1000.0
ob_auto_camera = bpy.data.objects.new('AutoCamera', cam_auto)
scene.collection.objects.link(ob_auto_camera)
ob_auto_camera.location = (16.731, -20.0772, 13.3848)
ob_auto_camera.rotation_euler = (1.09748, -7.21219e-08, 0.694738)
scene.camera = ob_auto_camera
light_auto_sun = bpy.data.lights.new('AutoSun', 'SUN')
light_auto_sun.energy = 3.0
light_auto_sun.angle = 0.0523599
ob_auto_sun = bpy.data.objects.new('AutoSun', light_auto_sun)
scene.collection.objects.link(ob_auto_sun)
ob_auto_sun.rotation_euler = (0.872665, 0.174533, 0.523599)
bpy.context.view_layer.update()

